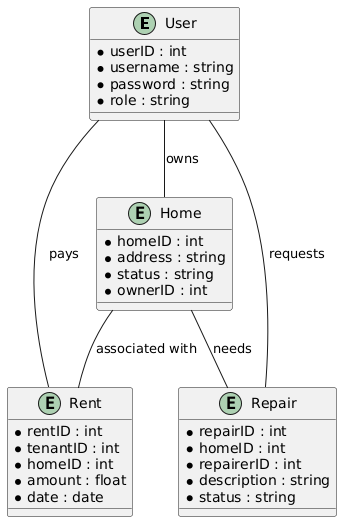

The diagram above was rendered by PlantUML. Its source (embedded in the PNG):
@startuml
entity "User" as user {
  * userID : int
  * username : string
  * password : string
  * role : string
}

entity "Home" as home {
  * homeID : int
  * address : string
  * status : string
  * ownerID : int
}

entity "Rent" as rent {
  * rentID : int
  * tenantID : int
  * homeID : int
  * amount : float
  * date : date
}

entity "Repair" as repair {
  * repairID : int
  * homeID : int
  * repairerID : int
  * description : string
  * status : string
}

user -- "home" : owns
user -- "rent" : pays
user -- "repair" : requests
home -- "rent" : associated with
home -- "repair" : needs
@enduml